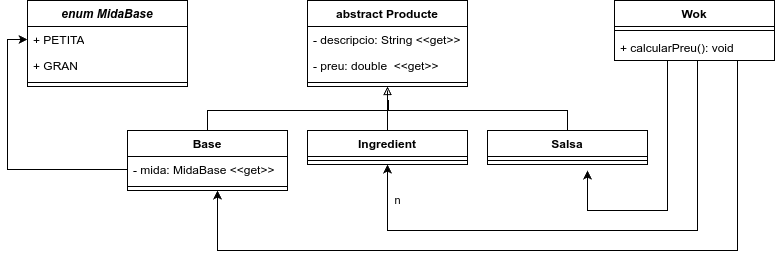

The diagram above was exported from draw.io. Its source (the exported page's mxGraphModel, read from the mxfile embedded in the PNG):
<mxGraphModel dx="819" dy="427" grid="1" gridSize="10" guides="1" tooltips="1" connect="1" arrows="1" fold="1" page="1" pageScale="1" pageWidth="827" pageHeight="1169" math="0" shadow="0">
  <root>
    <mxCell id="0" />
    <mxCell id="1" parent="0" />
    <mxCell id="DjJKzscPHH2o8h5SlDW9-1" value="abstract Producte" style="swimlane;fontStyle=1;align=center;verticalAlign=top;childLayout=stackLayout;horizontal=1;startSize=26;horizontalStack=0;resizeParent=1;resizeParentMax=0;resizeLast=0;collapsible=1;marginBottom=0;whiteSpace=wrap;html=1;" vertex="1" parent="1">
      <mxGeometry x="360" y="60" width="160" height="86" as="geometry" />
    </mxCell>
    <mxCell id="DjJKzscPHH2o8h5SlDW9-2" value="- descripcio: String &amp;lt;&amp;lt;get&amp;gt;&amp;gt;" style="text;strokeColor=none;fillColor=none;align=left;verticalAlign=top;spacingLeft=4;spacingRight=4;overflow=hidden;rotatable=0;points=[[0,0.5],[1,0.5]];portConstraint=eastwest;whiteSpace=wrap;html=1;" vertex="1" parent="DjJKzscPHH2o8h5SlDW9-1">
      <mxGeometry y="26" width="160" height="26" as="geometry" />
    </mxCell>
    <mxCell id="DjJKzscPHH2o8h5SlDW9-9" value="- preu: double&amp;nbsp; &amp;lt;&amp;lt;get&amp;gt;&amp;gt;" style="text;strokeColor=none;fillColor=none;align=left;verticalAlign=top;spacingLeft=4;spacingRight=4;overflow=hidden;rotatable=0;points=[[0,0.5],[1,0.5]];portConstraint=eastwest;whiteSpace=wrap;html=1;" vertex="1" parent="DjJKzscPHH2o8h5SlDW9-1">
      <mxGeometry y="52" width="160" height="26" as="geometry" />
    </mxCell>
    <mxCell id="DjJKzscPHH2o8h5SlDW9-3" value="" style="line;strokeWidth=1;fillColor=none;align=left;verticalAlign=middle;spacingTop=-1;spacingLeft=3;spacingRight=3;rotatable=0;labelPosition=right;points=[];portConstraint=eastwest;strokeColor=inherit;" vertex="1" parent="DjJKzscPHH2o8h5SlDW9-1">
      <mxGeometry y="78" width="160" height="8" as="geometry" />
    </mxCell>
    <mxCell id="DjJKzscPHH2o8h5SlDW9-10" value="Base" style="swimlane;fontStyle=1;align=center;verticalAlign=top;childLayout=stackLayout;horizontal=1;startSize=26;horizontalStack=0;resizeParent=1;resizeParentMax=0;resizeLast=0;collapsible=1;marginBottom=0;whiteSpace=wrap;html=1;" vertex="1" parent="1">
      <mxGeometry x="180" y="190" width="160" height="60" as="geometry" />
    </mxCell>
    <mxCell id="DjJKzscPHH2o8h5SlDW9-11" value="- mida: MidaBase &amp;lt;&amp;lt;get&amp;gt;&amp;gt;" style="text;strokeColor=none;fillColor=none;align=left;verticalAlign=top;spacingLeft=4;spacingRight=4;overflow=hidden;rotatable=0;points=[[0,0.5],[1,0.5]];portConstraint=eastwest;whiteSpace=wrap;html=1;" vertex="1" parent="DjJKzscPHH2o8h5SlDW9-10">
      <mxGeometry y="26" width="160" height="26" as="geometry" />
    </mxCell>
    <mxCell id="DjJKzscPHH2o8h5SlDW9-12" value="" style="line;strokeWidth=1;fillColor=none;align=left;verticalAlign=middle;spacingTop=-1;spacingLeft=3;spacingRight=3;rotatable=0;labelPosition=right;points=[];portConstraint=eastwest;strokeColor=inherit;" vertex="1" parent="DjJKzscPHH2o8h5SlDW9-10">
      <mxGeometry y="52" width="160" height="8" as="geometry" />
    </mxCell>
    <mxCell id="DjJKzscPHH2o8h5SlDW9-14" value="&lt;i&gt;enum MidaBase&lt;/i&gt;" style="swimlane;fontStyle=1;align=center;verticalAlign=top;childLayout=stackLayout;horizontal=1;startSize=26;horizontalStack=0;resizeParent=1;resizeParentMax=0;resizeLast=0;collapsible=1;marginBottom=0;whiteSpace=wrap;html=1;" vertex="1" parent="1">
      <mxGeometry x="80" y="60" width="160" height="86" as="geometry" />
    </mxCell>
    <mxCell id="DjJKzscPHH2o8h5SlDW9-15" value="+ PETITA" style="text;strokeColor=none;fillColor=none;align=left;verticalAlign=top;spacingLeft=4;spacingRight=4;overflow=hidden;rotatable=0;points=[[0,0.5],[1,0.5]];portConstraint=eastwest;whiteSpace=wrap;html=1;" vertex="1" parent="DjJKzscPHH2o8h5SlDW9-14">
      <mxGeometry y="26" width="160" height="26" as="geometry" />
    </mxCell>
    <mxCell id="DjJKzscPHH2o8h5SlDW9-18" value="+ GRAN" style="text;strokeColor=none;fillColor=none;align=left;verticalAlign=top;spacingLeft=4;spacingRight=4;overflow=hidden;rotatable=0;points=[[0,0.5],[1,0.5]];portConstraint=eastwest;whiteSpace=wrap;html=1;" vertex="1" parent="DjJKzscPHH2o8h5SlDW9-14">
      <mxGeometry y="52" width="160" height="26" as="geometry" />
    </mxCell>
    <mxCell id="DjJKzscPHH2o8h5SlDW9-16" value="" style="line;strokeWidth=1;fillColor=none;align=left;verticalAlign=middle;spacingTop=-1;spacingLeft=3;spacingRight=3;rotatable=0;labelPosition=right;points=[];portConstraint=eastwest;strokeColor=inherit;" vertex="1" parent="DjJKzscPHH2o8h5SlDW9-14">
      <mxGeometry y="78" width="160" height="8" as="geometry" />
    </mxCell>
    <mxCell id="DjJKzscPHH2o8h5SlDW9-19" style="edgeStyle=orthogonalEdgeStyle;rounded=0;orthogonalLoop=1;jettySize=auto;html=1;entryX=0;entryY=0.5;entryDx=0;entryDy=0;" edge="1" parent="1" source="DjJKzscPHH2o8h5SlDW9-11" target="DjJKzscPHH2o8h5SlDW9-15">
      <mxGeometry relative="1" as="geometry" />
    </mxCell>
    <mxCell id="DjJKzscPHH2o8h5SlDW9-23" value="" style="edgeStyle=orthogonalEdgeStyle;rounded=0;orthogonalLoop=1;jettySize=auto;html=1;entryX=0.5;entryY=1;entryDx=0;entryDy=0;endArrow=block;endFill=0;" edge="1" parent="1" source="DjJKzscPHH2o8h5SlDW9-20" target="DjJKzscPHH2o8h5SlDW9-1">
      <mxGeometry relative="1" as="geometry" />
    </mxCell>
    <mxCell id="DjJKzscPHH2o8h5SlDW9-20" value="Ingredient" style="swimlane;fontStyle=1;align=center;verticalAlign=top;childLayout=stackLayout;horizontal=1;startSize=26;horizontalStack=0;resizeParent=1;resizeParentMax=0;resizeLast=0;collapsible=1;marginBottom=0;whiteSpace=wrap;html=1;" vertex="1" parent="1">
      <mxGeometry x="360" y="190" width="160" height="34" as="geometry" />
    </mxCell>
    <mxCell id="DjJKzscPHH2o8h5SlDW9-22" value="" style="line;strokeWidth=1;fillColor=none;align=left;verticalAlign=middle;spacingTop=-1;spacingLeft=3;spacingRight=3;rotatable=0;labelPosition=right;points=[];portConstraint=eastwest;strokeColor=inherit;" vertex="1" parent="DjJKzscPHH2o8h5SlDW9-20">
      <mxGeometry y="26" width="160" height="8" as="geometry" />
    </mxCell>
    <mxCell id="DjJKzscPHH2o8h5SlDW9-30" style="edgeStyle=orthogonalEdgeStyle;rounded=0;orthogonalLoop=1;jettySize=auto;html=1;endArrow=none;startFill=0;" edge="1" parent="1" source="DjJKzscPHH2o8h5SlDW9-24">
      <mxGeometry relative="1" as="geometry">
        <mxPoint x="440" y="150" as="targetPoint" />
        <Array as="points">
          <mxPoint x="620" y="170" />
          <mxPoint x="440" y="170" />
        </Array>
      </mxGeometry>
    </mxCell>
    <mxCell id="DjJKzscPHH2o8h5SlDW9-24" value="Salsa" style="swimlane;fontStyle=1;align=center;verticalAlign=top;childLayout=stackLayout;horizontal=1;startSize=26;horizontalStack=0;resizeParent=1;resizeParentMax=0;resizeLast=0;collapsible=1;marginBottom=0;whiteSpace=wrap;html=1;" vertex="1" parent="1">
      <mxGeometry x="540" y="190" width="160" height="34" as="geometry" />
    </mxCell>
    <mxCell id="DjJKzscPHH2o8h5SlDW9-26" value="" style="line;strokeWidth=1;fillColor=none;align=left;verticalAlign=middle;spacingTop=-1;spacingLeft=3;spacingRight=3;rotatable=0;labelPosition=right;points=[];portConstraint=eastwest;strokeColor=inherit;" vertex="1" parent="DjJKzscPHH2o8h5SlDW9-24">
      <mxGeometry y="26" width="160" height="8" as="geometry" />
    </mxCell>
    <mxCell id="DjJKzscPHH2o8h5SlDW9-32" style="edgeStyle=orthogonalEdgeStyle;rounded=0;orthogonalLoop=1;jettySize=auto;html=1;endArrow=none;startFill=0;" edge="1" parent="1" source="DjJKzscPHH2o8h5SlDW9-10">
      <mxGeometry relative="1" as="geometry">
        <mxPoint x="440" y="160" as="targetPoint" />
        <Array as="points">
          <mxPoint x="260" y="170" />
          <mxPoint x="441" y="170" />
          <mxPoint x="441" y="160" />
        </Array>
      </mxGeometry>
    </mxCell>
    <mxCell id="DjJKzscPHH2o8h5SlDW9-49" style="edgeStyle=orthogonalEdgeStyle;rounded=0;orthogonalLoop=1;jettySize=auto;html=1;" edge="1" parent="1" source="DjJKzscPHH2o8h5SlDW9-43">
      <mxGeometry relative="1" as="geometry">
        <mxPoint x="640" y="230" as="targetPoint" />
        <Array as="points">
          <mxPoint x="720" y="270" />
          <mxPoint x="640" y="270" />
        </Array>
      </mxGeometry>
    </mxCell>
    <mxCell id="DjJKzscPHH2o8h5SlDW9-43" value="Wok" style="swimlane;fontStyle=1;align=center;verticalAlign=top;childLayout=stackLayout;horizontal=1;startSize=26;horizontalStack=0;resizeParent=1;resizeParentMax=0;resizeLast=0;collapsible=1;marginBottom=0;whiteSpace=wrap;html=1;" vertex="1" parent="1">
      <mxGeometry x="667" y="60" width="160" height="60" as="geometry" />
    </mxCell>
    <mxCell id="DjJKzscPHH2o8h5SlDW9-45" value="" style="line;strokeWidth=1;fillColor=none;align=left;verticalAlign=middle;spacingTop=-1;spacingLeft=3;spacingRight=3;rotatable=0;labelPosition=right;points=[];portConstraint=eastwest;strokeColor=inherit;" vertex="1" parent="DjJKzscPHH2o8h5SlDW9-43">
      <mxGeometry y="26" width="160" height="8" as="geometry" />
    </mxCell>
    <mxCell id="DjJKzscPHH2o8h5SlDW9-46" value="+ calcularPreu(): void" style="text;strokeColor=none;fillColor=none;align=left;verticalAlign=top;spacingLeft=4;spacingRight=4;overflow=hidden;rotatable=0;points=[[0,0.5],[1,0.5]];portConstraint=eastwest;whiteSpace=wrap;html=1;" vertex="1" parent="DjJKzscPHH2o8h5SlDW9-43">
      <mxGeometry y="34" width="160" height="26" as="geometry" />
    </mxCell>
    <mxCell id="DjJKzscPHH2o8h5SlDW9-50" style="edgeStyle=orthogonalEdgeStyle;rounded=0;orthogonalLoop=1;jettySize=auto;html=1;exitX=0.769;exitY=1;exitDx=0;exitDy=0;exitPerimeter=0;" edge="1" parent="1" source="DjJKzscPHH2o8h5SlDW9-46">
      <mxGeometry relative="1" as="geometry">
        <mxPoint x="730" y="130" as="sourcePoint" />
        <mxPoint x="270" y="250" as="targetPoint" />
        <Array as="points">
          <mxPoint x="790" y="310" />
          <mxPoint x="270" y="310" />
        </Array>
      </mxGeometry>
    </mxCell>
    <mxCell id="DjJKzscPHH2o8h5SlDW9-51" value="n" style="edgeStyle=orthogonalEdgeStyle;rounded=0;orthogonalLoop=1;jettySize=auto;html=1;entryX=0.5;entryY=1;entryDx=0;entryDy=0;" edge="1" parent="1" target="DjJKzscPHH2o8h5SlDW9-20">
      <mxGeometry x="0.8682" y="-10" relative="1" as="geometry">
        <mxPoint x="750.03" y="120" as="sourcePoint" />
        <mxPoint x="670.03" y="230" as="targetPoint" />
        <Array as="points">
          <mxPoint x="750" y="290" />
          <mxPoint x="440" y="290" />
        </Array>
        <mxPoint as="offset" />
      </mxGeometry>
    </mxCell>
  </root>
</mxGraphModel>